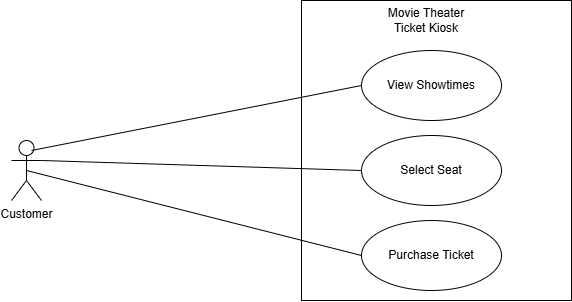

The diagram above was exported from draw.io. Its source (the exported page's mxGraphModel, read from the mxfile embedded in the PNG):
<mxGraphModel dx="1030" dy="658" grid="1" gridSize="10" guides="1" tooltips="1" connect="1" arrows="1" fold="1" page="1" pageScale="1" pageWidth="850" pageHeight="1100" math="0" shadow="0">
  <root>
    <mxCell id="0" />
    <mxCell id="1" parent="0" />
    <mxCell id="yEVYAnyOj_2GR4GayZqn-4" parent="1" style="rounded=0;whiteSpace=wrap;html=1;fillColor=none;" value="" vertex="1">
      <mxGeometry height="300" width="270" x="480" y="130" as="geometry" />
    </mxCell>
    <mxCell id="yEVYAnyOj_2GR4GayZqn-1" parent="1" style="shape=umlActor;verticalLabelPosition=bottom;verticalAlign=top;html=1;outlineConnect=0;" value="Customer" vertex="1">
      <mxGeometry height="60" width="30" x="190" y="270" as="geometry" />
    </mxCell>
    <mxCell id="yEVYAnyOj_2GR4GayZqn-11" parent="1" style="ellipse;whiteSpace=wrap;html=1;" value="View Showtimes" vertex="1">
      <mxGeometry height="70" width="140" x="540" y="180" as="geometry" />
    </mxCell>
    <mxCell id="yEVYAnyOj_2GR4GayZqn-12" parent="1" style="ellipse;whiteSpace=wrap;html=1;" value="Select Seat" vertex="1">
      <mxGeometry height="70" width="140" x="540" y="265" as="geometry" />
    </mxCell>
    <mxCell id="yEVYAnyOj_2GR4GayZqn-13" parent="1" style="ellipse;whiteSpace=wrap;html=1;" value="Purchase Ticket" vertex="1">
      <mxGeometry height="70" width="140" x="540" y="350" as="geometry" />
    </mxCell>
    <mxCell id="yEVYAnyOj_2GR4GayZqn-17" parent="1" style="text;html=1;whiteSpace=wrap;strokeColor=none;fillColor=none;align=center;verticalAlign=middle;rounded=0;" value="Movie Theater Ticket Kiosk" vertex="1">
      <mxGeometry height="30" width="90" x="560" y="135" as="geometry" />
    </mxCell>
    <mxCell id="RAitzyFJP7ZBcmXcjobi-1" edge="1" parent="1" source="yEVYAnyOj_2GR4GayZqn-1" style="endArrow=none;html=1;rounded=0;exitX=1;exitY=0.3333333333333333;exitDx=0;exitDy=0;exitPerimeter=0;entryX=0;entryY=0.5;entryDx=0;entryDy=0;" target="yEVYAnyOj_2GR4GayZqn-12" value="">
      <mxGeometry height="50" relative="1" width="50" as="geometry">
        <mxPoint x="400" y="370" as="sourcePoint" />
        <mxPoint x="450" y="320" as="targetPoint" />
      </mxGeometry>
    </mxCell>
    <mxCell id="RAitzyFJP7ZBcmXcjobi-3" edge="1" parent="1" style="endArrow=none;html=1;rounded=0;entryX=0;entryY=0.5;entryDx=0;entryDy=0;" target="yEVYAnyOj_2GR4GayZqn-11" value="">
      <mxGeometry height="50" relative="1" width="50" as="geometry">
        <mxPoint x="210" y="280" as="sourcePoint" />
        <mxPoint x="260" y="230" as="targetPoint" />
      </mxGeometry>
    </mxCell>
    <mxCell id="RAitzyFJP7ZBcmXcjobi-4" edge="1" parent="1" source="yEVYAnyOj_2GR4GayZqn-1" style="endArrow=none;html=1;rounded=0;exitX=0.5;exitY=0.5;exitDx=0;exitDy=0;exitPerimeter=0;entryX=0;entryY=0.5;entryDx=0;entryDy=0;" target="yEVYAnyOj_2GR4GayZqn-13" value="">
      <mxGeometry height="50" relative="1" width="50" as="geometry">
        <mxPoint x="400" y="370" as="sourcePoint" />
        <mxPoint x="450" y="320" as="targetPoint" />
      </mxGeometry>
    </mxCell>
  </root>
</mxGraphModel>